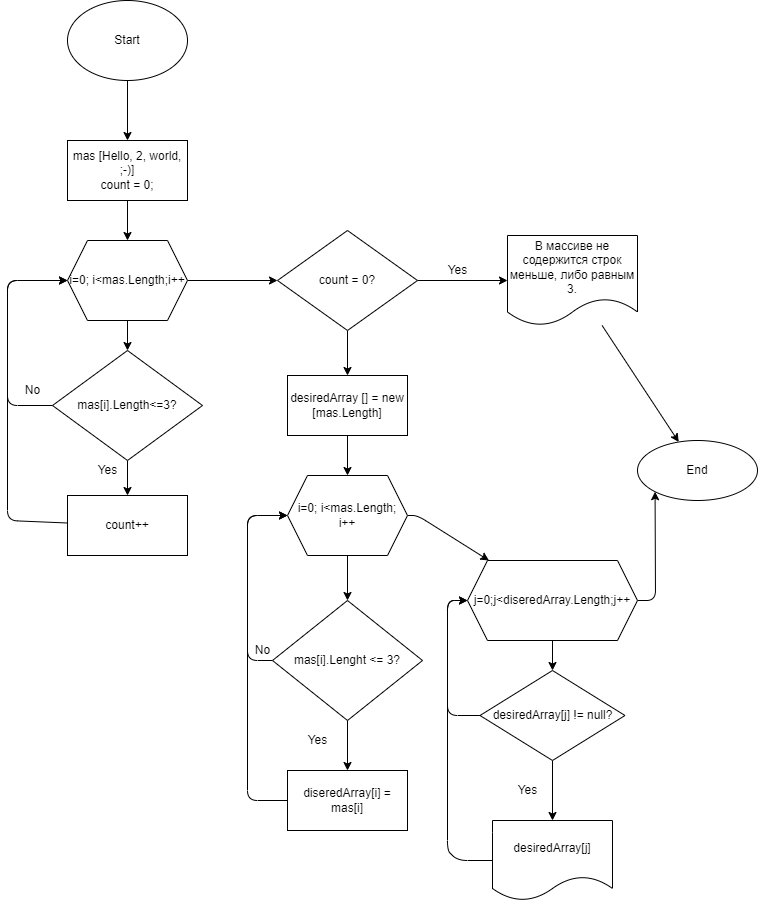

The diagram above was exported from draw.io. Its source (the exported page's mxGraphModel, read from the mxfile embedded in the PNG):
<mxGraphModel dx="1193" dy="549" grid="1" gridSize="10" guides="1" tooltips="1" connect="1" arrows="1" fold="1" page="1" pageScale="1" pageWidth="827" pageHeight="1169" math="0" shadow="0">
  <root>
    <mxCell id="0" />
    <mxCell id="1" parent="0" />
    <mxCell id="4" value="" style="edgeStyle=none;html=1;" edge="1" parent="1" source="2" target="3">
      <mxGeometry relative="1" as="geometry" />
    </mxCell>
    <mxCell id="2" value="Start" style="ellipse;whiteSpace=wrap;html=1;" vertex="1" parent="1">
      <mxGeometry x="120" y="60" width="120" height="80" as="geometry" />
    </mxCell>
    <mxCell id="6" value="" style="edgeStyle=none;html=1;" edge="1" parent="1" source="3">
      <mxGeometry relative="1" as="geometry">
        <mxPoint x="180" y="300" as="targetPoint" />
      </mxGeometry>
    </mxCell>
    <mxCell id="3" value="mas [Hello, 2, world, ;-)]&lt;br&gt;count = 0;" style="whiteSpace=wrap;html=1;" vertex="1" parent="1">
      <mxGeometry x="120" y="200" width="120" height="60" as="geometry" />
    </mxCell>
    <mxCell id="9" value="" style="edgeStyle=none;html=1;" edge="1" parent="1" source="7">
      <mxGeometry relative="1" as="geometry">
        <mxPoint x="180" y="410" as="targetPoint" />
      </mxGeometry>
    </mxCell>
    <mxCell id="18" value="" style="edgeStyle=none;html=1;" edge="1" parent="1" source="7" target="17">
      <mxGeometry relative="1" as="geometry" />
    </mxCell>
    <mxCell id="7" value="i=0; i&amp;lt;mas.Length;i++" style="shape=hexagon;perimeter=hexagonPerimeter2;whiteSpace=wrap;html=1;fixedSize=1;" vertex="1" parent="1">
      <mxGeometry x="120" y="300" width="120" height="80" as="geometry" />
    </mxCell>
    <mxCell id="12" value="" style="edgeStyle=none;html=1;" edge="1" parent="1" source="10" target="11">
      <mxGeometry relative="1" as="geometry" />
    </mxCell>
    <mxCell id="15" style="edgeStyle=none;html=1;" edge="1" parent="1" source="10">
      <mxGeometry relative="1" as="geometry">
        <mxPoint x="120" y="340" as="targetPoint" />
        <Array as="points">
          <mxPoint x="60" y="465" />
          <mxPoint x="60" y="340" />
        </Array>
      </mxGeometry>
    </mxCell>
    <mxCell id="10" value="&lt;span&gt;mas[i].Length&amp;lt;=3?&lt;/span&gt;" style="rhombus;whiteSpace=wrap;html=1;" vertex="1" parent="1">
      <mxGeometry x="105" y="410" width="150" height="110" as="geometry" />
    </mxCell>
    <mxCell id="14" style="edgeStyle=none;html=1;entryX=0;entryY=0.5;entryDx=0;entryDy=0;" edge="1" parent="1" source="11" target="7">
      <mxGeometry relative="1" as="geometry">
        <Array as="points">
          <mxPoint x="60" y="580" />
          <mxPoint x="60" y="340" />
        </Array>
      </mxGeometry>
    </mxCell>
    <mxCell id="11" value="count++" style="whiteSpace=wrap;html=1;" vertex="1" parent="1">
      <mxGeometry x="120" y="555" width="120" height="60" as="geometry" />
    </mxCell>
    <mxCell id="13" value="Yes" style="text;html=1;align=center;verticalAlign=middle;resizable=0;points=[];autosize=1;strokeColor=none;fillColor=none;" vertex="1" parent="1">
      <mxGeometry x="140" y="520" width="40" height="20" as="geometry" />
    </mxCell>
    <mxCell id="16" value="No" style="text;html=1;align=center;verticalAlign=middle;resizable=0;points=[];autosize=1;strokeColor=none;fillColor=none;" vertex="1" parent="1">
      <mxGeometry x="70" y="440" width="30" height="20" as="geometry" />
    </mxCell>
    <mxCell id="20" value="" style="edgeStyle=none;html=1;" edge="1" parent="1" source="17" target="19">
      <mxGeometry relative="1" as="geometry" />
    </mxCell>
    <mxCell id="27" value="" style="edgeStyle=none;html=1;" edge="1" parent="1" source="17" target="26">
      <mxGeometry relative="1" as="geometry" />
    </mxCell>
    <mxCell id="17" value="count = 0?" style="rhombus;whiteSpace=wrap;html=1;" vertex="1" parent="1">
      <mxGeometry x="330" y="290" width="140" height="100" as="geometry" />
    </mxCell>
    <mxCell id="23" value="" style="edgeStyle=none;html=1;" edge="1" parent="1" source="19" target="22">
      <mxGeometry relative="1" as="geometry" />
    </mxCell>
    <mxCell id="19" value="В массиве не содержится строк меньше, либо равным 3." style="shape=document;whiteSpace=wrap;html=1;boundedLbl=1;" vertex="1" parent="1">
      <mxGeometry x="560" y="295" width="130" height="90" as="geometry" />
    </mxCell>
    <mxCell id="21" value="Yes" style="text;html=1;align=center;verticalAlign=middle;resizable=0;points=[];autosize=1;strokeColor=none;fillColor=none;" vertex="1" parent="1">
      <mxGeometry x="490" y="320" width="40" height="20" as="geometry" />
    </mxCell>
    <mxCell id="22" value="End" style="ellipse;whiteSpace=wrap;html=1;" vertex="1" parent="1">
      <mxGeometry x="690" y="500" width="120" height="60" as="geometry" />
    </mxCell>
    <mxCell id="29" value="" style="edgeStyle=none;html=1;" edge="1" parent="1" source="26" target="28">
      <mxGeometry relative="1" as="geometry" />
    </mxCell>
    <mxCell id="26" value="desiredArray [] = new [mas.Length]" style="whiteSpace=wrap;html=1;" vertex="1" parent="1">
      <mxGeometry x="340" y="435" width="120" height="60" as="geometry" />
    </mxCell>
    <mxCell id="31" value="" style="edgeStyle=none;html=1;" edge="1" parent="1" source="28" target="30">
      <mxGeometry relative="1" as="geometry" />
    </mxCell>
    <mxCell id="44" value="" style="edgeStyle=none;html=1;" edge="1" parent="1" source="28" target="43">
      <mxGeometry relative="1" as="geometry">
        <Array as="points">
          <mxPoint x="470" y="575" />
        </Array>
      </mxGeometry>
    </mxCell>
    <mxCell id="28" value="i=0; i&amp;lt;mas.Length; i++" style="shape=hexagon;perimeter=hexagonPerimeter2;whiteSpace=wrap;html=1;fixedSize=1;" vertex="1" parent="1">
      <mxGeometry x="340" y="535" width="120" height="80" as="geometry" />
    </mxCell>
    <mxCell id="33" value="" style="edgeStyle=none;html=1;" edge="1" parent="1" source="30" target="32">
      <mxGeometry relative="1" as="geometry" />
    </mxCell>
    <mxCell id="36" style="edgeStyle=none;html=1;entryX=0;entryY=0.5;entryDx=0;entryDy=0;" edge="1" parent="1" source="30" target="28">
      <mxGeometry relative="1" as="geometry">
        <Array as="points">
          <mxPoint x="300" y="720" />
          <mxPoint x="300" y="575" />
        </Array>
      </mxGeometry>
    </mxCell>
    <mxCell id="30" value="mas[i].Lenght &amp;lt;= 3?" style="rhombus;whiteSpace=wrap;html=1;" vertex="1" parent="1">
      <mxGeometry x="325" y="660" width="150" height="120" as="geometry" />
    </mxCell>
    <mxCell id="35" style="edgeStyle=none;html=1;entryX=0;entryY=0.5;entryDx=0;entryDy=0;" edge="1" parent="1" source="32" target="28">
      <mxGeometry relative="1" as="geometry">
        <Array as="points">
          <mxPoint x="300" y="860" />
          <mxPoint x="300" y="575" />
        </Array>
      </mxGeometry>
    </mxCell>
    <mxCell id="32" value="diseredArray[i] = mas[i]" style="whiteSpace=wrap;html=1;" vertex="1" parent="1">
      <mxGeometry x="340" y="830" width="120" height="60" as="geometry" />
    </mxCell>
    <mxCell id="34" value="Yes" style="text;html=1;align=center;verticalAlign=middle;resizable=0;points=[];autosize=1;strokeColor=none;fillColor=none;" vertex="1" parent="1">
      <mxGeometry x="350" y="790" width="40" height="20" as="geometry" />
    </mxCell>
    <mxCell id="37" value="No" style="text;html=1;align=center;verticalAlign=middle;resizable=0;points=[];autosize=1;strokeColor=none;fillColor=none;" vertex="1" parent="1">
      <mxGeometry x="300" y="700" width="30" height="20" as="geometry" />
    </mxCell>
    <mxCell id="46" value="" style="edgeStyle=none;html=1;" edge="1" parent="1" source="43" target="45">
      <mxGeometry relative="1" as="geometry" />
    </mxCell>
    <mxCell id="52" style="edgeStyle=none;html=1;entryX=0;entryY=1;entryDx=0;entryDy=0;" edge="1" parent="1" source="43" target="22">
      <mxGeometry relative="1" as="geometry">
        <Array as="points">
          <mxPoint x="708" y="660" />
        </Array>
      </mxGeometry>
    </mxCell>
    <mxCell id="43" value="j=0;j&amp;lt;diseredArray.Length;j++" style="shape=hexagon;perimeter=hexagonPerimeter2;whiteSpace=wrap;html=1;fixedSize=1;" vertex="1" parent="1">
      <mxGeometry x="520" y="620" width="170" height="80" as="geometry" />
    </mxCell>
    <mxCell id="48" value="" style="edgeStyle=none;html=1;" edge="1" parent="1" source="45" target="47">
      <mxGeometry relative="1" as="geometry" />
    </mxCell>
    <mxCell id="51" style="edgeStyle=none;html=1;" edge="1" parent="1" source="45">
      <mxGeometry relative="1" as="geometry">
        <mxPoint x="520" y="660" as="targetPoint" />
        <Array as="points">
          <mxPoint x="500" y="775" />
          <mxPoint x="500" y="660" />
        </Array>
      </mxGeometry>
    </mxCell>
    <mxCell id="45" value="desiredArray[j] != null?" style="rhombus;whiteSpace=wrap;html=1;" vertex="1" parent="1">
      <mxGeometry x="532.5" y="730" width="145" height="90" as="geometry" />
    </mxCell>
    <mxCell id="50" style="edgeStyle=none;html=1;entryX=0;entryY=0.5;entryDx=0;entryDy=0;entryPerimeter=0;" edge="1" parent="1" source="47" target="43">
      <mxGeometry relative="1" as="geometry">
        <Array as="points">
          <mxPoint x="510" y="920" />
          <mxPoint x="500" y="910" />
          <mxPoint x="500" y="660" />
        </Array>
      </mxGeometry>
    </mxCell>
    <mxCell id="47" value="desiredArray[j]" style="shape=document;whiteSpace=wrap;html=1;boundedLbl=1;" vertex="1" parent="1">
      <mxGeometry x="545" y="880" width="120" height="80" as="geometry" />
    </mxCell>
    <mxCell id="49" value="Yes" style="text;html=1;align=center;verticalAlign=middle;resizable=0;points=[];autosize=1;strokeColor=none;fillColor=none;" vertex="1" parent="1">
      <mxGeometry x="560" y="840" width="40" height="20" as="geometry" />
    </mxCell>
  </root>
</mxGraphModel>